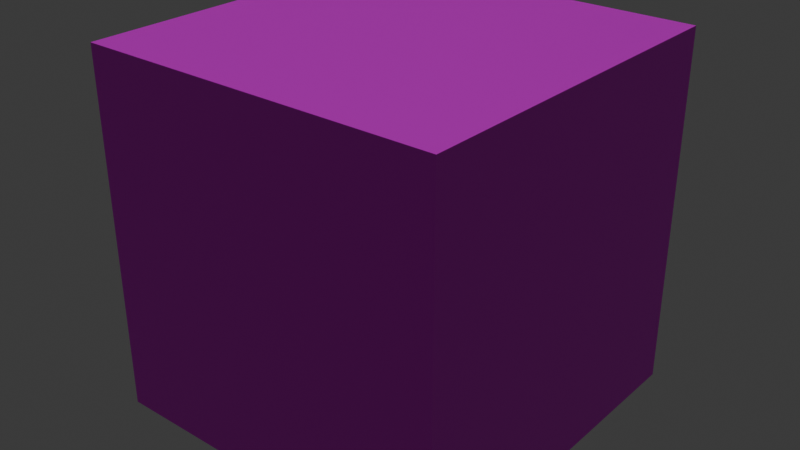 # Source: ldh.blend  (saved by Blender 4.2.66; exported with 4.5.12 LTS)
import bpy
from mathutils import Matrix  # noqa: F401  (used for matrix-valued properties, if any)

bpy.ops.wm.read_factory_settings(use_empty=True)
scene = bpy.context.scene
scene.name = 'Scene'

# ---- collections
col_collection = bpy.data.collections.new('Collection'); scene.collection.children.link(col_collection)

# ---- images (referenced by path relative to the original .blend; pixels are not part of the script)
import os
ASSET_DIR = os.environ.get("B2B_ASSET_DIR", "")  # directory of the original .blend (textures are referenced by path, not embedded)
HERE = os.path.dirname(os.path.abspath(__file__))  # packed textures are extracted next to this script under _unpacked/

def load_image(name, relpath, width, height, colorspace="sRGB"):
    """Load a texture the original file referenced (path relative to the .blend, or extracted next to this script)."""
    p = next((c for c in (os.path.join(HERE, relpath), os.path.join(ASSET_DIR, relpath)) if relpath and os.path.exists(c)), "")
    if p:
        img = bpy.data.images.load(p, check_existing=True)
        img.name = name
    else:  # same state as the original file: an image datablock whose file is absent (Cycles renders it pink)
        img = bpy.data.images.new(name, width, height)
        img.source = "FILE"
        img.filepath = "//" + (relpath or name)
    img.colorspace_settings.name = colorspace
    return img
img_ball_basecolor_jpg = load_image('ball_BaseColor.jpg', 'ball_BaseColor.jpg', 1024, 1024, 'sRGB')
img_ball_normal_png = load_image('ball_Normal.png', 'ball_Normal.png', 1024, 1024, 'sRGB')

# ---- materials (node trees are filled in below, after node groups)
mat_material = bpy.data.materials.new('Material')
mat_material.alpha_threshold = 0.0
mat_material.use_transparent_shadow = False
mat_material.roughness = 0.5
mat_material.line_color = (0.0, 0.0, 0.0, 1.0)

# ---- material node trees
mat_material.use_nodes = True; mat_material.node_tree.nodes.clear()
_N = mat_material.node_tree.nodes; _L = mat_material.node_tree.links
n0 = _N.new('ShaderNodeOutputMaterial'); n0.name = 'Material Output'; n0.location = (300, 300)
n1 = _N.new('ShaderNodeBsdfPrincipled'); n1.name = 'Principled BSDF'; n1.location = (10, 300)
n1.inputs[3].default_value = 1.45
n2 = _N.new('ShaderNodeTexImage'); n2.name = '图像纹理'; n2.location = (-308, 291)
n2.image = img_ball_basecolor_jpg
n3 = _N.new('ShaderNodeTexImage'); n3.name = '图像纹理.001'; n3.location = (-308, 59)
n3.image = img_ball_normal_png
_L.new(n1.outputs[0], n0.inputs[0])
_L.new(n2.outputs[0], n1.inputs[0])
n0.is_active_output = True

# ---- world
world_world = bpy.data.worlds.new('World'); scene.world = world_world
world_world.use_nodes = True; world_world.node_tree.nodes.clear()
_N = world_world.node_tree.nodes; _L = world_world.node_tree.links
n0 = _N.new('ShaderNodeOutputWorld'); n0.name = 'World Output'; n0.location = (300, 300)
n1 = _N.new('ShaderNodeBackground'); n1.name = 'Background'; n1.location = (10, 300)
n1.inputs[0].default_value = (0.05088, 0.05088, 0.05088, 1.0)
_L.new(n1.outputs[0], n0.inputs[0])
n0.is_active_output = True
world_world.color = (0.05088, 0.05088, 0.05088)
world_world.sun_shadow_jitter_overblur = 0.0

# ---- lights
light_x = bpy.data.lights.new('日光', 'SUN')
light_x.energy = 1.0

# ---- meshes
me_cube = bpy.data.meshes.new('Cube')
me_cube.from_pydata([(1.0, 1.0, 1.0), (1.0, 1.0, -1.0), (1.0, -1.0, 1.0), (1.0, -1.0, -1.0), (-1.0, 1.0, 1.0), (-1.0, 1.0, -1.0), (-1.0, -1.0, 1.0), (-1.0, -1.0, -1.0)], [], [(0, 4, 6, 2), (3, 2, 6, 7), (7, 6, 4, 5), (5, 1, 3, 7), (1, 0, 2, 3), (5, 4, 0, 1)])
_uv = me_cube.uv_layers.new(name='UVMap')
_uv.uv.foreach_set('vector', [0.625, 0.5, 0.875, 0.5, 0.875, 0.75, 0.625, 0.75, 0.375, 0.75, 0.625, 0.75, 0.625, 1.0, 0.375, 1.0, 0.375, 0.0, 0.625, 0.0, 0.625, 0.25, 0.375, 0.25, 0.125, 0.5, 0.375, 0.5, 0.375, 0.75, 0.125, 0.75, 0.375, 0.5, 0.625, 0.5, 0.625, 0.75, 0.375, 0.75, 0.375, 0.25, 0.625, 0.25, 0.625, 0.5, 0.375, 0.5])
me_cube.materials.append(mat_material)
me_cube.use_mirror_vertex_groups = False
me_cube.update()

# ---- objects
ob_cube = bpy.data.objects.new('Cube', me_cube)
ob_x = bpy.data.objects.new('日光', light_x)

# ---- transforms, parenting, visibility, modifiers, constraints
ob_cube.location = (0.0, 0.0, 0.0)
ob_cube.lock_rotations_4d = False
ob_cube.empty_display_type = 'ARROWS'
ob_cube.lineart.crease_threshold = 0.0
ob_x.location = (0.0, 0.0, 6.284)

# ---- collection membership
col_collection.objects.link(ob_cube)
col_collection.objects.link(ob_x)

# ---- scene / render settings (as saved in the file)
scene.frame_start = 1; scene.frame_end = 250; scene.frame_set(1)
scene.render.engine = 'BLENDER_EEVEE_NEXT'
bpy.context.view_layer.update()

# ---- added for rendering (the .blend has no active camera): camera
cam_auto = bpy.data.cameras.new('AutoCamera')
cam_auto.lens = 50.0
cam_auto.sensor_width = 36.0
cam_auto.clip_end = 1000.0
ob_auto_camera = bpy.data.objects.new('AutoCamera', cam_auto)
scene.collection.objects.link(ob_auto_camera)
ob_auto_camera.location = (3.20507, -3.84609, 2.56406)
ob_auto_camera.rotation_euler = (1.09748, -7.21219e-08, 0.694738)
scene.camera = ob_auto_camera
bpy.context.view_layer.update()
